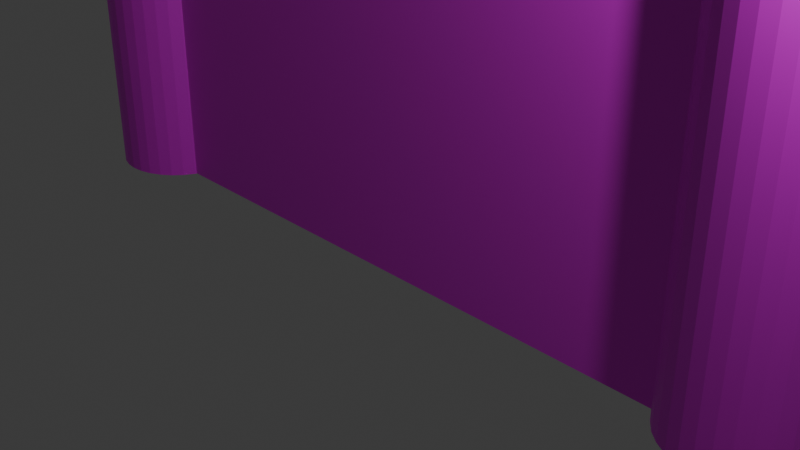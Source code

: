 # Source: Castle_Walls.blend  (saved by Blender 4.1.24; exported with 4.5.12 LTS)
import bpy
from mathutils import Matrix  # noqa: F401  (used for matrix-valued properties, if any)

bpy.ops.wm.read_factory_settings(use_empty=True)
scene = bpy.context.scene
scene.name = 'Scene'

# ---- collections
col_collection = bpy.data.collections.new('Collection'); scene.collection.children.link(col_collection)

# ---- images (referenced by path relative to the original .blend; pixels are not part of the script)
import os
ASSET_DIR = os.environ.get("B2B_ASSET_DIR", "")  # directory of the original .blend (textures are referenced by path, not embedded)
HERE = os.path.dirname(os.path.abspath(__file__))  # packed textures are extracted next to this script under _unpacked/

def load_image(name, relpath, width, height, colorspace="sRGB"):
    """Load a texture the original file referenced (path relative to the .blend, or extracted next to this script)."""
    p = next((c for c in (os.path.join(HERE, relpath), os.path.join(ASSET_DIR, relpath)) if relpath and os.path.exists(c)), "")
    if p:
        img = bpy.data.images.load(p, check_existing=True)
        img.name = name
    else:  # same state as the original file: an image datablock whose file is absent (Cycles renders it pink)
        img = bpy.data.images.new(name, width, height)
        img.source = "FILE"
        img.filepath = "//" + (relpath or name)
    img.colorspace_settings.name = colorspace
    return img
img_bricks_png = load_image('bricks.png', 'bricks.png', 1024, 1024, 'sRGB')
img_bricks_png_001 = load_image('bricks.png.001', 'bricks.png', 1024, 1024, 'sRGB')

# ---- materials (node trees are filled in below, after node groups)
mat_material = bpy.data.materials.new('Material')
mat_material.alpha_threshold = 0.0
mat_material.use_transparent_shadow = False
mat_material.roughness = 0.5
mat_material.line_color = (0.0, 0.0, 0.0, 1.0)
mat_material_001 = bpy.data.materials.new('Material.001')
mat_material_001.alpha_threshold = 0.0
mat_material_001.use_transparent_shadow = False
mat_material_001.roughness = 0.5
mat_material_001.line_color = (0.0, 0.0, 0.0, 1.0)

# ---- material node trees
mat_material.use_nodes = True; mat_material.node_tree.nodes.clear()
_N = mat_material.node_tree.nodes; _L = mat_material.node_tree.links
n0 = _N.new('ShaderNodeOutputMaterial'); n0.name = 'Material Output'; n0.location = (300, 300)
n1 = _N.new('ShaderNodeBsdfPrincipled'); n1.name = 'Principled BSDF'; n1.location = (10, 300)
n1.inputs[3].default_value = 1.45
n2 = _N.new('ShaderNodeTexImage'); n2.name = 'Image Texture'; n2.location = (-280, 280)
n2.image = img_bricks_png
n2.interpolation = 'Closest'
_L.new(n1.outputs[0], n0.inputs[0])
_L.new(n2.outputs[0], n1.inputs[0])
n0.is_active_output = True
mat_material_001.use_nodes = True; mat_material_001.node_tree.nodes.clear()
_N = mat_material_001.node_tree.nodes; _L = mat_material_001.node_tree.links
n0 = _N.new('ShaderNodeOutputMaterial'); n0.name = 'Material Output'; n0.location = (300, 300)
n1 = _N.new('ShaderNodeBsdfPrincipled'); n1.name = 'Principled BSDF'; n1.location = (10, 300)
n1.inputs[3].default_value = 1.45
n2 = _N.new('ShaderNodeTexImage'); n2.name = 'Image Texture'; n2.location = (-280, 280)
n2.image = img_bricks_png_001
n2.interpolation = 'Closest'
_L.new(n1.outputs[0], n0.inputs[0])
_L.new(n2.outputs[0], n1.inputs[0])
n0.is_active_output = True

# ---- world
world_world = bpy.data.worlds.new('World'); scene.world = world_world
world_world.use_nodes = True; world_world.node_tree.nodes.clear()
_N = world_world.node_tree.nodes; _L = world_world.node_tree.links
n0 = _N.new('ShaderNodeOutputWorld'); n0.name = 'World Output'; n0.location = (300, 300)
n1 = _N.new('ShaderNodeBackground'); n1.name = 'Background'; n1.location = (10, 300)
n1.inputs[0].default_value = (0.05088, 0.05088, 0.05088, 1.0)
_L.new(n1.outputs[0], n0.inputs[0])
n0.is_active_output = True
world_world.color = (0.05088, 0.05088, 0.05088)
world_world.use_sun_shadow = False
world_world.sun_shadow_jitter_overblur = 0.0

# ---- cameras
cam_camera = bpy.data.cameras.new('Camera')
cam_camera.clip_end = 100.0
cam_camera.ortho_scale = 7.314

# ---- lights
light_light = bpy.data.lights.new('Light', 'POINT')
light_light.transmission_factor = 0.0
light_light.use_soft_falloff = False
light_light.energy = 1000.0
light_light.shadow_soft_size = 0.1
light_light.shadow_maximum_resolution = 0.006
light_light.use_absolute_resolution = True

# ---- meshes
me_cube = bpy.data.meshes.new('Cube')
me_cube.from_pydata([(1.0, 1.0, -1.0), (1.0, -1.0, -1.0), (-1.0, 1.0, 1.0), (-1.0, 1.0, -1.0), (-1.0, -1.0, 1.0), (-1.0, -1.0, -1.0), (0.0, 1.0, 1.0), (-0.5, -1.0, 1.0), (-0.5, 1.0, 1.0), (0.75, 1.0, 1.0), (-0.25, -1.0, 1.0), (0.25, 1.0, 1.0), (-0.75, 1.0, 1.0), (-0.875, -1.0, 1.0), (0.875, 1.0, 1.0), (0.125, -1.0, 1.0), (-0.375, -1.0, 1.0), (0.625, 1.0, 1.0), (-0.125, -1.0, 1.0), (0.125, 1.0, 1.0), (0.875, -1.0, 1.0), (-0.125, 1.0, 1.0), (0.0, -1.0, 1.0), (0.375, 1.0, 1.0), (0.5, 1.0, 1.0), (-0.625, 1.0, 1.0), (0.5, -1.0, 1.0), (-0.375, 1.0, 1.0), (-0.25, 1.0, 1.0), (-0.875, 1.0, 1.0), (0.75, -1.0, 1.0), (0.25, -1.0, 1.0), (-0.75, -1.0, 1.0), (0.625, -1.0, 1.0), (-0.625, -1.0, 1.0), (0.375, -1.0, 1.0), (1.0, -1.0, 1.257), (0.875, 1.0, 1.257), (1.0, 1.0, 1.257), (0.875, -1.0, 1.257), (-0.125, 1.0, 1.257), (0.0, 1.0, 1.257), (0.0, -1.0, 1.257), (0.375, 1.0, 1.257), (0.5, 1.0, 1.257), (-0.625, 1.0, 1.257), (-0.5, 1.0, 1.257), (0.5, -1.0, 1.257), (-0.5, -1.0, 1.257), (0.625, 1.0, 1.257), (0.75, 1.0, 1.257), (-0.375, 1.0, 1.257), (-0.25, 1.0, 1.257), (0.125, 1.0, 1.257), (0.25, 1.0, 1.257), (-0.875, 1.0, 1.257), (-0.75, 1.0, 1.257), (-0.25, -1.0, 1.257), (0.75, -1.0, 1.257), (0.25, -1.0, 1.257), (-0.75, -1.0, 1.257), (-0.875, -1.0, 1.257), (0.125, -1.0, 1.257), (-0.375, -1.0, 1.257), (0.625, -1.0, 1.257), (-0.625, -1.0, 1.257), (0.375, -1.0, 1.257), (-0.125, -1.0, 1.257)], [], [(12, 32, 34, 25), (25, 34, 65, 45), (26, 33, 17, 24), (4, 13, 29, 2), (31, 35, 23, 11), (22, 15, 19, 6), (10, 57, 63, 16, 7, 48, 65, 34, 32, 60, 61, 13, 4, 5, 1, 36, 39, 20, 30, 58, 64, 33, 26, 47, 66, 35, 31, 59, 62, 15, 22, 42, 67, 18), (28, 10, 18, 21), (1, 0, 38, 36), (2, 3, 5, 4), (14, 37, 38, 0, 3, 2, 29, 55, 56, 12, 25, 45, 46, 8, 27, 51, 52, 28, 21, 40, 41, 6, 19, 53, 54, 11, 23, 43, 44, 24, 17, 49, 50, 9), (7, 16, 27, 8), (7, 8, 46, 48), (22, 6, 41, 42), (23, 35, 66, 43), (37, 39, 36, 38), (45, 65, 48, 46), (51, 63, 57, 52), (49, 64, 58, 50), (43, 66, 47, 44), (40, 67, 42, 41), (53, 62, 59, 54), (55, 61, 60, 56), (26, 24, 44, 47), (29, 13, 61, 55), (9, 50, 58, 30), (21, 18, 67, 40), (19, 15, 62, 53), (27, 16, 63, 51), (31, 11, 54, 59), (14, 20, 39, 37), (28, 52, 57, 10), (32, 12, 56, 60), (9, 30, 20, 14), (17, 33, 64, 49), (5, 3, 0, 1)])
_uv = me_cube.uv_layers.new(name='UVMap')
_uv.uv.foreach_set('vector', [0.1651, 0.4205, 7.572e-05, 0.4205, 7.573e-05, 0.4102, 0.1651, 0.4102, 0.1651, 0.4102, 7.573e-05, 0.4102, 7.573e-05, 0.389, 0.1651, 0.389, 7.573e-05, 0.105, 7.575e-05, 0.09472, 0.1651, 0.09472, 0.1651, 0.105, 7.572e-05, 0.4836, 7.572e-05, 0.4733, 0.1651, 0.4733, 0.1651, 0.4836, 7.576e-05, 0.1681, 7.573e-05, 0.1578, 0.1651, 0.1578, 0.1651, 0.1681, 7.574e-05, 0.2312, 7.573e-05, 0.2209, 0.1651, 0.2209, 0.1651, 0.2312, 3.515, 5.719, 3.515, 6.453, 3.02, 6.453, 3.02, 5.719, 2.524, 5.719, 2.524, 6.453, 2.029, 6.453, 2.029, 5.719, 1.533, 5.719, 1.533, 6.453, 1.038, 6.453, 1.038, 5.719, 0.5424, 5.719, 0.5424, 0.009862, 8.47, 0.009862, 8.47, 6.453, 7.975, 6.453, 7.975, 5.719, 7.479, 5.719, 7.479, 6.453, 6.984, 6.453, 6.984, 5.719, 6.488, 5.719, 6.488, 6.453, 5.993, 6.453, 5.993, 5.719, 5.497, 5.719, 5.497, 6.453, 5.002, 6.453, 5.002, 5.719, 4.506, 5.719, 4.506, 6.453, 4.011, 6.453, 4.011, 5.719, 0.1651, 0.2943, 7.573e-05, 0.2943, 7.575e-05, 0.284, 0.1651, 0.284, 7.569e-05, 0.8137, 0.1651, 0.8137, 0.1651, 0.9999, 7.568e-05, 0.9999, 0.1651, 0.4836, 0.1651, 0.6486, 7.572e-05, 0.6486, 7.572e-05, 0.4836, 1.037, 5.715, 1.037, 6.445, 0.5425, 6.445, 0.5425, 0.04058, 8.458, 0.04058, 8.458, 5.715, 7.963, 5.715, 7.963, 6.445, 7.468, 6.445, 7.468, 5.715, 6.973, 5.715, 6.973, 6.445, 6.479, 6.445, 6.479, 5.715, 5.984, 5.715, 5.984, 6.445, 5.489, 6.445, 5.489, 5.715, 4.995, 5.715, 4.995, 6.445, 4.5, 6.445, 4.5, 5.715, 4.005, 5.715, 4.005, 6.445, 3.511, 6.445, 3.511, 5.715, 3.016, 5.715, 3.016, 6.445, 2.521, 6.445, 2.521, 5.715, 2.027, 5.715, 2.027, 6.445, 1.532, 6.445, 1.532, 5.715, 7.573e-05, 0.3574, 7.572e-05, 0.3471, 0.1651, 0.3471, 0.1651, 0.3574, 7.573e-05, 0.3574, 0.1651, 0.3574, 0.1651, 0.3786, 7.574e-05, 0.3786, 7.574e-05, 0.2312, 0.1651, 0.2312, 0.1651, 0.2525, 7.573e-05, 0.2525, 0.1651, 0.1578, 7.573e-05, 0.1578, 7.575e-05, 0.1366, 0.1651, 0.1366, 0.1651, 0.01039, 7.575e-05, 0.01039, 7.575e-05, 7.571e-05, 0.1651, 7.571e-05, 0.1651, 0.389, 7.573e-05, 0.389, 7.574e-05, 0.3786, 0.1651, 0.3786, 0.1651, 0.3259, 7.573e-05, 0.3259, 7.572e-05, 0.3155, 0.1651, 0.3155, 0.1651, 0.07348, 7.575e-05, 0.07348, 7.574e-05, 0.06317, 0.1651, 0.06317, 0.1651, 0.1366, 7.575e-05, 0.1366, 7.573e-05, 0.1263, 0.1651, 0.1263, 0.1651, 0.2628, 7.573e-05, 0.2628, 7.573e-05, 0.2525, 0.1651, 0.2525, 0.1651, 0.1997, 7.573e-05, 0.1997, 7.576e-05, 0.1894, 0.1651, 0.1894, 0.1651, 0.4521, 7.572e-05, 0.4521, 7.572e-05, 0.4417, 0.1651, 0.4417, 7.573e-05, 0.105, 0.1651, 0.105, 0.1651, 0.1263, 7.573e-05, 0.1263, 0.1651, 0.4733, 7.572e-05, 0.4733, 7.572e-05, 0.4521, 0.1651, 0.4521, 0.1651, 0.04194, 0.1651, 0.06317, 7.574e-05, 0.06317, 7.575e-05, 0.04194, 0.1651, 0.284, 7.575e-05, 0.284, 7.573e-05, 0.2628, 0.1651, 0.2628, 0.1651, 0.2209, 7.573e-05, 0.2209, 7.573e-05, 0.1997, 0.1651, 0.1997, 0.1651, 0.3471, 7.572e-05, 0.3471, 7.573e-05, 0.3259, 0.1651, 0.3259, 7.576e-05, 0.1681, 0.1651, 0.1681, 0.1651, 0.1894, 7.576e-05, 0.1894, 0.1651, 0.03162, 7.577e-05, 0.03162, 7.575e-05, 0.01039, 0.1651, 0.01039, 0.1651, 0.2943, 0.1651, 0.3155, 7.572e-05, 0.3155, 7.573e-05, 0.2943, 7.572e-05, 0.4205, 0.1651, 0.4205, 0.1651, 0.4417, 7.572e-05, 0.4417, 0.1651, 0.04194, 7.575e-05, 0.04194, 7.577e-05, 0.03162, 0.1651, 0.03162, 0.1651, 0.09472, 7.575e-05, 0.09472, 7.575e-05, 0.07348, 0.1651, 0.07348, 7.572e-05, 0.6486, 0.1651, 0.6486, 0.1651, 0.8137, 7.569e-05, 0.8137])
me_cube.materials.append(mat_material)
me_cube.use_mirror_vertex_groups = False
me_cube.update()
me_cylinder_001 = bpy.data.meshes.new('Cylinder.001')
me_cylinder_001.from_pydata([(0.0, 1.0, -1.0), (0.0, 1.0, 1.0), (0.1951, 0.9808, -1.0), (0.1951, 0.9808, 1.0), (0.3827, 0.9239, -1.0), (0.3827, 0.9239, 1.0), (0.5556, 0.8315, -1.0), (0.5556, 0.8315, 1.0), (0.7071, 0.7071, -1.0), (0.7071, 0.7071, 1.0), (0.8315, 0.5556, -1.0), (0.8315, 0.5556, 1.0), (0.9239, 0.3827, -1.0), (0.9239, 0.3827, 1.0), (0.9808, 0.1951, -1.0), (0.9808, 0.1951, 1.0), (1.0, 0.0, -1.0), (1.0, 0.0, 1.0), (0.9808, -0.1951, -1.0), (0.9808, -0.1951, 1.0), (0.9239, -0.3827, -1.0), (0.9239, -0.3827, 1.0), (0.8315, -0.5556, -1.0), (0.8315, -0.5556, 1.0), (0.7071, -0.7071, -1.0), (0.7071, -0.7071, 1.0), (0.5556, -0.8315, -1.0), (0.5556, -0.8315, 1.0), (0.3827, -0.9239, -1.0), (0.3827, -0.9239, 1.0), (0.1951, -0.9808, -1.0), (0.1951, -0.9808, 1.0), (0.0, -1.0, -1.0), (0.0, -1.0, 1.0), (-0.1951, -0.9808, -1.0), (-0.1951, -0.9808, 1.0), (-0.3827, -0.9239, -1.0), (-0.3827, -0.9239, 1.0), (-0.5556, -0.8315, -1.0), (-0.5556, -0.8315, 1.0), (-0.7071, -0.7071, -1.0), (-0.7071, -0.7071, 1.0), (-0.8315, -0.5556, -1.0), (-0.8315, -0.5556, 1.0), (-0.9239, -0.3827, -1.0), (-0.9239, -0.3827, 1.0), (-0.9808, -0.1951, -1.0), (-0.9808, -0.1951, 1.0), (-1.0, 0.0, -1.0), (-1.0, 0.0, 1.0), (-0.9808, 0.1951, -1.0), (-0.9808, 0.1951, 1.0), (-0.9239, 0.3827, -1.0), (-0.9239, 0.3827, 1.0), (-0.8315, 0.5556, -1.0), (-0.8315, 0.5556, 1.0), (-0.7071, 0.7071, -1.0), (-0.7071, 0.7071, 1.0), (-0.5556, 0.8315, -1.0), (-0.5556, 0.8315, 1.0), (-0.3827, 0.9239, -1.0), (-0.3827, 0.9239, 1.0), (-0.1951, 0.9808, -1.0), (-0.1951, 0.9808, 1.0), (0.1572, 0.7901, 1.003), (-4.582e-08, 0.8056, 1.003), (0.3083, 0.7443, 1.003), (0.4476, 0.6698, 1.003), (0.5697, 0.5697, 1.003), (0.6698, 0.4476, 1.003), (0.7443, 0.3083, 1.003), (0.7901, 0.1572, 1.003), (0.8056, 4.635e-08, 1.003), (0.7901, -0.1572, 1.003), (0.7443, -0.3083, 1.003), (0.6698, -0.4476, 1.003), (0.5697, -0.5697, 1.003), (0.4476, -0.6698, 1.003), (0.3083, -0.7443, 1.003), (0.1572, -0.7901, 1.003), (-4.582e-08, -0.8056, 1.003), (-0.1572, -0.7901, 1.003), (-0.3083, -0.7443, 1.003), (-0.4476, -0.6698, 1.003), (-0.5697, -0.5697, 1.003), (-0.6698, -0.4476, 1.003), (-0.7443, -0.3083, 1.003), (-0.7901, -0.1572, 1.003), (-0.8056, 4.635e-08, 1.003), (-0.7901, 0.1572, 1.003), (-0.7443, 0.3083, 1.003), (-0.6698, 0.4476, 1.003), (-0.5697, 0.5697, 1.003), (-0.4476, 0.6698, 1.003), (-0.3083, 0.7443, 1.003), (-0.1572, 0.7901, 1.003), (0.1943, 0.9803, 1.218), (-0.0007569, 0.9995, 1.218), (0.8307, 0.5551, 1.218), (0.7063, 0.7066, 1.218), (0.9231, 0.3822, 1.218), (0.98, 0.1946, 1.218), (0.8307, -0.5561, 1.218), (0.9231, -0.3832, 1.218), (0.7063, -0.7076, 1.218), (0.5548, -0.832, 1.218), (-0.1958, -0.9813, 1.218), (-0.0007569, -1.001, 1.218), (-0.3834, -0.9244, 1.218), (-0.5563, -0.832, 1.218), (-0.9815, -0.1956, 1.218), (-0.9246, -0.3832, 1.218), (-1.001, -0.0005057, 1.218), (-0.9815, 0.1946, 1.218), (-0.7079, 0.7066, 1.218), (-0.8322, 0.5551, 1.218), (-0.5563, 0.831, 1.218), (-0.1958, 0.9803, 1.218), (0.1564, 0.7896, 1.221), (-0.0007569, 0.8051, 1.221), (0.6691, 0.4471, 1.221), (0.5689, 0.5691, 1.221), (0.7435, 0.3078, 1.221), (0.7894, 0.1567, 1.221), (0.6691, -0.4481, 1.221), (0.7435, -0.3088, 1.221), (0.5689, -0.5702, 1.221), (0.4468, -0.6703, 1.221), (-0.1579, -0.7906, 1.221), (-0.0007569, -0.8061, 1.221), (-0.3091, -0.7448, 1.221), (-0.4483, -0.6703, 1.221), (-0.7909, -0.1577, 1.221), (-0.745, -0.3088, 1.221), (-0.8064, -0.0005057, 1.221), (-0.7909, 0.1567, 1.221), (-0.5704, 0.5691, 1.221), (-0.6706, 0.4471, 1.221), (-0.4483, 0.6693, 1.221), (-0.1579, 0.7896, 1.221)], [], [(0, 1, 3, 2), (2, 3, 5, 4), (4, 5, 7, 6), (6, 7, 9, 8), (8, 9, 11, 10), (10, 11, 13, 12), (12, 13, 15, 14), (14, 15, 17, 16), (16, 17, 19, 18), (18, 19, 21, 20), (20, 21, 23, 22), (22, 23, 25, 24), (24, 25, 27, 26), (26, 27, 29, 28), (28, 29, 31, 30), (30, 31, 33, 32), (32, 33, 35, 34), (34, 35, 37, 36), (36, 37, 39, 38), (38, 39, 41, 40), (40, 41, 43, 42), (42, 43, 45, 44), (44, 45, 47, 46), (46, 47, 49, 48), (48, 49, 51, 50), (50, 51, 53, 52), (52, 53, 55, 54), (54, 55, 57, 56), (56, 57, 59, 58), (58, 59, 61, 60), (5, 3, 64, 66), (60, 61, 63, 62), (62, 63, 1, 0), (0, 2, 4, 6, 8, 10, 12, 14, 16, 18, 20, 22, 24, 26, 28, 30, 32, 34, 36, 38, 40, 42, 44, 46, 48, 50, 52, 54, 56, 58, 60, 62), (64, 65, 95, 94, 93, 92, 91, 90, 89, 88, 87, 86, 85, 84, 83, 82, 81, 80, 79, 78, 77, 76, 75, 74, 73, 72, 71, 70, 69, 68, 67, 66), (25, 23, 102, 104), (41, 39, 83, 84), (70, 71, 123, 122), (55, 91, 137, 115), (33, 31, 79, 80), (64, 3, 96, 118), (7, 5, 66, 67), (69, 70, 122, 120), (43, 41, 84, 85), (61, 59, 93, 94), (17, 15, 71, 72), (51, 49, 112, 113), (53, 51, 89, 90), (9, 7, 67, 68), (89, 51, 113, 135), (45, 43, 85, 86), (63, 61, 94, 95), (19, 17, 72, 73), (82, 83, 131, 130), (55, 53, 90, 91), (15, 13, 100, 101), (29, 27, 77, 78), (95, 65, 119, 139), (68, 69, 120, 121), (81, 82, 130, 128), (21, 19, 73, 74), (59, 57, 114, 116), (23, 21, 103, 102), (33, 80, 129, 107), (31, 29, 78, 79), (80, 81, 128, 129), (102, 103, 125, 124), (116, 114, 136, 138), (101, 100, 122, 123), (113, 112, 134, 135), (104, 102, 124, 126), (106, 107, 129, 128), (105, 104, 126, 127), (108, 106, 128, 130), (98, 99, 121, 120), (110, 111, 133, 132), (96, 97, 119, 118), (97, 117, 139, 119), (109, 108, 130, 131), (114, 115, 137, 136), (100, 98, 120, 122), (112, 110, 132, 134), (21, 74, 125, 103), (35, 33, 107, 106), (86, 87, 132, 133), (27, 25, 104, 105), (83, 39, 109, 131), (87, 88, 134, 132), (74, 75, 124, 125), (88, 89, 135, 134), (37, 35, 106, 108), (75, 76, 126, 124), (11, 9, 99, 98), (76, 77, 127, 126), (93, 59, 116, 138), (47, 45, 111, 110), (3, 1, 97, 96), (1, 63, 117, 97), (9, 68, 121, 99), (65, 64, 118, 119), (91, 92, 136, 137), (39, 37, 108, 109), (77, 27, 105, 127), (57, 55, 115, 114), (71, 15, 101, 123), (92, 93, 138, 136), (45, 86, 133, 111), (13, 11, 98, 100), (49, 47, 110, 112), (63, 95, 139, 117)])
_uv = me_cylinder_001.uv_layers.new(name='UVMap')
_uv.uv.foreach_set('vector', [6.356, -2.934, 6.356, 3.523, 6.045, 3.523, 6.045, -2.934, 6.045, -2.934, 6.045, 3.523, 5.733, 3.523, 5.733, -2.934, 5.733, -2.934, 5.733, 3.523, 5.422, 3.523, 5.422, -2.934, 5.422, -2.934, 5.422, 3.523, 5.111, 3.523, 5.111, -2.934, 5.111, -2.934, 5.111, 3.523, 4.8, 3.523, 4.8, -2.934, 4.8, -2.934, 4.8, 3.523, 4.489, 3.523, 4.489, -2.934, 4.489, -2.934, 4.489, 3.523, 4.177, 3.523, 4.177, -2.934, 4.177, -2.934, 4.177, 3.523, 3.866, 3.523, 3.866, -2.934, 3.866, -2.934, 3.866, 3.523, 3.555, 3.523, 3.555, -2.934, 3.555, -2.934, 3.555, 3.523, 3.244, 3.523, 3.244, -2.934, 3.244, -2.934, 3.244, 3.523, 2.933, 3.523, 2.933, -2.934, 2.933, -2.934, 2.933, 3.523, 2.622, 3.523, 2.622, -2.934, 2.622, -2.934, 2.622, 3.523, 2.31, 3.523, 2.31, -2.934, 2.31, -2.934, 2.31, 3.523, 1.999, 3.523, 1.999, -2.934, 1.999, -2.934, 1.999, 3.523, 1.688, 3.523, 1.688, -2.934, 1.688, -2.934, 1.688, 3.523, 1.377, 3.523, 1.377, -2.934, 1.377, -2.934, 1.377, 3.523, 1.066, 3.523, 1.066, -2.934, 1.066, -2.934, 1.066, 3.523, 0.7546, 3.523, 0.7546, -2.934, 0.7546, -2.934, 0.7546, 3.523, 0.4434, 3.523, 0.4434, -2.934, 0.4434, -2.934, 0.4434, 3.523, 0.1323, 3.523, 0.1323, -2.934, 0.1323, -2.934, 0.1323, 3.523, -0.1789, 3.523, -0.1789, -2.934, -0.1789, -2.934, -0.1789, 3.523, -0.4901, 3.523, -0.4901, -2.934, -0.4901, -2.934, -0.4901, 3.523, -0.8012, 3.523, -0.8012, -2.934, -0.8012, -2.934, -0.8012, 3.523, -1.112, 3.523, -1.112, -2.934, -1.112, -2.934, -1.112, 3.523, -1.424, 3.523, -1.424, -2.934, -1.424, -2.934, -1.424, 3.523, -1.735, 3.523, -1.735, -2.934, -1.735, -2.934, -1.735, 3.523, -2.046, 3.523, -2.046, -2.934, -2.046, -2.934, -2.046, 3.523, -2.357, 3.523, -2.357, -2.934, -2.357, -2.934, -2.357, 3.523, -2.668, 3.523, -2.668, -2.934, -2.668, -2.934, -2.668, 3.523, -2.979, 3.523, -2.979, -2.934, 5.733, 3.523, 6.045, 3.523, 6.045, 3.523, 5.733, 3.523, -2.979, -2.934, -2.979, 3.523, -3.291, 3.523, -3.291, -2.934, -3.291, -2.934, -3.291, 3.523, -3.602, 3.523, -3.602, -2.934, 0.75, 0.49, 0.7968, 0.4854, 0.8418, 0.4717, 0.8833, 0.4496, 0.9197, 0.4197, 0.9496, 0.3833, 0.9717, 0.3418, 0.9854, 0.2968, 0.99, 0.25, 0.9854, 0.2032, 0.9717, 0.1582, 0.9496, 0.1167, 0.9197, 0.08029, 0.8833, 0.05045, 0.8418, 0.02827, 0.7968, 0.01461, 0.75, 0.01, 0.7032, 0.01461, 0.6582, 0.02827, 0.6167, 0.05045, 0.5803, 0.08029, 0.5504, 0.1167, 0.5283, 0.1582, 0.5146, 0.2032, 0.51, 0.25, 0.5146, 0.2968, 0.5283, 0.3418, 0.5504, 0.3833, 0.5803, 0.4197, 0.6167, 0.4496, 0.6582, 0.4717, 0.7032, 0.4854, 0.2968, 0.4854, 0.25, 0.49, 0.2032, 0.4854, 0.1582, 0.4717, 0.1167, 0.4496, 0.08029, 0.4197, 0.05045, 0.3833, 0.02827, 0.3418, 0.01461, 0.2968, 0.01, 0.25, 0.01461, 0.2032, 0.02827, 0.1582, 0.05045, 0.1167, 0.08029, 0.08029, 0.1167, 0.05045, 0.1582, 0.02827, 0.2032, 0.01461, 0.25, 0.01, 0.2968, 0.01461, 0.3418, 0.02827, 0.3833, 0.05045, 0.4197, 0.08029, 0.4496, 0.1167, 0.4717, 0.1582, 0.4854, 0.2032, 0.49, 0.25, 0.4854, 0.2968, 0.4717, 0.3418, 0.4496, 0.3833, 0.4197, 0.4197, 0.3833, 0.4496, 0.3418, 0.4717, 2.975, 1.451, 3.286, 1.451, 3.277, 2.539, 2.965, 2.539, 0.1323, 3.523, 0.4434, 3.523, 0.4434, 3.523, 0.1323, 3.523, 0.4717, 0.3418, 0.4854, 0.2968, 0.4854, 0.2968, 0.4717, 0.3418, -2.046, 3.523, -2.046, 3.523, -2.046, 3.523, -2.046, 3.523, 1.377, 3.523, 1.688, 3.523, 1.688, 3.523, 1.377, 3.523, 6.045, 3.523, 6.045, 3.523, 6.045, 3.523, 6.045, 3.523, 5.422, 3.523, 5.733, 3.523, 5.733, 3.523, 5.422, 3.523, 0.4496, 0.3833, 0.4717, 0.3418, 0.4717, 0.3418, 0.4496, 0.3833, -0.1789, 3.523, 0.1323, 3.523, 0.1323, 3.523, -0.1789, 3.523, -2.979, 3.523, -2.668, 3.523, -2.668, 3.523, -2.979, 3.523, 3.866, 3.523, 4.177, 3.523, 4.177, 3.523, 3.866, 3.523, -0.5257, 0.485, -0.2145, 0.485, -0.2106, 1.485, -0.5218, 1.485, -1.735, 3.523, -1.424, 3.523, -1.424, 3.523, -1.735, 3.523, 5.111, 3.523, 5.422, 3.523, 5.422, 3.523, 5.111, 3.523, -1.424, 3.523, -1.424, 3.523, -1.424, 3.523, -1.424, 3.523, -0.4901, 3.523, -0.1789, 3.523, -0.1789, 3.523, -0.4901, 3.523, -3.291, 3.523, -2.979, 3.523, -2.979, 3.523, -3.291, 3.523, 3.555, 3.523, 3.866, 3.523, 3.866, 3.523, 3.555, 3.523, 0.1582, 0.02827, 0.1167, 0.05045, 0.1167, 0.05045, 0.1582, 0.02827, -2.046, 3.523, -1.735, 3.523, -1.735, 3.523, -2.046, 3.523, 4.521, 1.485, 4.832, 1.485, 4.832, 2.539, 4.521, 2.539, 1.999, 3.523, 2.31, 3.523, 2.31, 3.523, 1.999, 3.523, 0.2032, 0.4854, 0.25, 0.49, 0.25, 0.49, 0.2032, 0.4854, 0.4197, 0.4197, 0.4496, 0.3833, 0.4496, 0.3833, 0.4197, 0.4197, 0.2032, 0.01461, 0.1582, 0.02827, 0.1582, 0.02827, 0.2032, 0.01461, 3.244, 3.523, 3.555, 3.523, 3.555, 3.523, 3.244, 3.523, -2.348, 1.5, -2.037, 1.5, -2.013, 2.539, -2.325, 2.539, 3.286, 1.451, 3.598, 1.451, 3.588, 2.539, 3.277, 2.539, 1.377, 3.523, 1.377, 3.523, 1.377, 3.523, 1.377, 3.523, 1.688, 3.523, 1.999, 3.523, 1.999, 3.523, 1.688, 3.523, 0.25, 0.01, 0.2032, 0.01461, 0.2032, 0.01461, 0.25, 0.01, 2.933, 3.523, 3.244, 3.523, 3.244, 3.523, 2.933, 3.523, -2.668, 3.523, -2.357, 3.523, -2.357, 3.523, -2.668, 3.523, 4.177, 3.523, 4.489, 3.523, 4.489, 3.523, 4.177, 3.523, -1.424, 3.523, -1.112, 3.523, -1.112, 3.523, -1.424, 3.523, 2.622, 3.523, 2.933, 3.523, 2.933, 3.523, 2.622, 3.523, 1.066, 3.523, 1.377, 3.523, 1.377, 3.523, 1.066, 3.523, 2.31, 3.523, 2.622, 3.523, 2.622, 3.523, 2.31, 3.523, 0.7546, 3.523, 1.066, 3.523, 1.066, 3.523, 0.7546, 3.523, 4.8, 3.523, 5.111, 3.523, 5.111, 3.523, 4.8, 3.523, -0.8012, 3.523, -0.4901, 3.523, -0.4901, 3.523, -0.8012, 3.523, 6.045, 3.523, 6.356, 3.523, 6.356, 3.523, 6.045, 3.523, -3.602, 3.523, -3.291, 3.523, -3.291, 3.523, -3.602, 3.523, 0.4434, 3.523, 0.7546, 3.523, 0.7546, 3.523, 0.4434, 3.523, -2.357, 3.523, -2.046, 3.523, -2.046, 3.523, -2.357, 3.523, 4.489, 3.523, 4.8, 3.523, 4.8, 3.523, 4.489, 3.523, -1.112, 3.523, -0.8012, 3.523, -0.8012, 3.523, -1.112, 3.523, 3.244, 3.523, 3.244, 3.523, 3.244, 3.523, 3.244, 3.523, 1.406, 1.507, 1.717, 1.507, 1.721, 2.539, 1.41, 2.539, 0.02827, 0.1582, 0.01461, 0.2032, 0.01461, 0.2032, 0.02827, 0.1582, 2.664, 1.451, 2.975, 1.451, 2.965, 2.539, 2.654, 2.539, 0.4434, 3.523, 0.4434, 3.523, 0.4434, 3.523, 0.4434, 3.523, 0.01461, 0.2032, 0.01, 0.25, 0.01, 0.25, 0.01461, 0.2032, 0.4717, 0.1582, 0.4496, 0.1167, 0.4496, 0.1167, 0.4717, 0.1582, 0.01, 0.25, 0.01461, 0.2968, 0.01461, 0.2968, 0.01, 0.25, 1.095, 1.507, 1.406, 1.507, 1.41, 2.539, 1.098, 2.539, 0.4496, 0.1167, 0.4197, 0.08029, 0.4197, 0.08029, 0.4496, 0.1167, 5.144, 1.485, 5.455, 1.485, 5.455, 2.539, 5.144, 2.539, 0.4197, 0.08029, 0.3833, 0.05045, 0.3833, 0.05045, 0.4197, 0.08029, -2.668, 3.523, -2.668, 3.523, -2.668, 3.523, -2.668, 3.523, 0.09667, 0.485, 0.4078, 0.485, 0.4117, 1.485, 0.1006, 1.485, -0.003626, 0.0154, 1.002, -0.008042, 1.004, 1.009, -0.008898, 1.001, 0.01599, 0.0216, 0.3272, 0.0216, 0.3272, 0.9889, 0.01599, 0.9889, 5.111, 3.523, 5.111, 3.523, 5.111, 3.523, 5.111, 3.523, 0.25, 0.49, 0.2968, 0.4854, 0.2968, 0.4854, 0.25, 0.49, 0.05045, 0.3833, 0.08029, 0.4197, 0.08029, 0.4197, 0.05045, 0.3833, 0.7835, 1.507, 1.095, 1.507, 1.098, 2.539, 0.7872, 2.539, 2.31, 3.523, 2.31, 3.523, 2.31, 3.523, 2.31, 3.523, -2.037, 1.5, -1.726, 1.5, -1.702, 2.539, -2.013, 2.539, 4.177, 3.523, 4.177, 3.523, 4.177, 3.523, 4.177, 3.523, 0.08029, 0.4197, 0.1167, 0.4496, 0.1167, 0.4496, 0.08029, 0.4197, -0.4901, 3.523, -0.4901, 3.523, -0.4901, 3.523, -0.4901, 3.523, 4.832, 1.485, 5.144, 1.485, 5.144, 2.539, 4.832, 2.539, -0.2145, 0.485, 0.09667, 0.485, 0.1006, 1.485, -0.2106, 1.485, -3.291, 3.523, -3.291, 3.523, -3.291, 3.523, -3.291, 3.523])
me_cylinder_001.materials.append(mat_material)
me_cylinder_001.update()
me_cylinder_002 = bpy.data.meshes.new('Cylinder.002')
me_cylinder_002.from_pydata([(0.0, 1.0, -1.0), (0.0, 1.0, 1.0), (0.1951, 0.9808, -1.0), (0.1951, 0.9808, 1.0), (0.3827, 0.9239, -1.0), (0.3827, 0.9239, 1.0), (0.5556, 0.8315, -1.0), (0.5556, 0.8315, 1.0), (0.7071, 0.7071, -1.0), (0.7071, 0.7071, 1.0), (0.8315, 0.5556, -1.0), (0.8315, 0.5556, 1.0), (0.9239, 0.3827, -1.0), (0.9239, 0.3827, 1.0), (0.9808, 0.1951, -1.0), (0.9808, 0.1951, 1.0), (1.0, 0.0, -1.0), (1.0, 0.0, 1.0), (0.9808, -0.1951, -1.0), (0.9808, -0.1951, 1.0), (0.9239, -0.3827, -1.0), (0.9239, -0.3827, 1.0), (0.8315, -0.5556, -1.0), (0.8315, -0.5556, 1.0), (0.7071, -0.7071, -1.0), (0.7071, -0.7071, 1.0), (0.5556, -0.8315, -1.0), (0.5556, -0.8315, 1.0), (0.3827, -0.9239, -1.0), (0.3827, -0.9239, 1.0), (0.1951, -0.9808, -1.0), (0.1951, -0.9808, 1.0), (0.0, -1.0, -1.0), (0.0, -1.0, 1.0), (-0.1951, -0.9808, -1.0), (-0.1951, -0.9808, 1.0), (-0.3827, -0.9239, -1.0), (-0.3827, -0.9239, 1.0), (-0.5556, -0.8315, -1.0), (-0.5556, -0.8315, 1.0), (-0.7071, -0.7071, -1.0), (-0.7071, -0.7071, 1.0), (-0.8315, -0.5556, -1.0), (-0.8315, -0.5556, 1.0), (-0.9239, -0.3827, -1.0), (-0.9239, -0.3827, 1.0), (-0.9808, -0.1951, -1.0), (-0.9808, -0.1951, 1.0), (-1.0, 0.0, -1.0), (-1.0, 0.0, 1.0), (-0.9808, 0.1951, -1.0), (-0.9808, 0.1951, 1.0), (-0.9239, 0.3827, -1.0), (-0.9239, 0.3827, 1.0), (-0.8315, 0.5556, -1.0), (-0.8315, 0.5556, 1.0), (-0.7071, 0.7071, -1.0), (-0.7071, 0.7071, 1.0), (-0.5556, 0.8315, -1.0), (-0.5556, 0.8315, 1.0), (-0.3827, 0.9239, -1.0), (-0.3827, 0.9239, 1.0), (-0.1951, 0.9808, -1.0), (-0.1951, 0.9808, 1.0), (0.1572, 0.7901, 1.003), (-4.582e-08, 0.8056, 1.003), (0.3083, 0.7443, 1.003), (0.4476, 0.6698, 1.003), (0.5697, 0.5697, 1.003), (0.6698, 0.4476, 1.003), (0.7443, 0.3083, 1.003), (0.7901, 0.1572, 1.003), (0.8056, 4.635e-08, 1.003), (0.7901, -0.1572, 1.003), (0.7443, -0.3083, 1.003), (0.6698, -0.4476, 1.003), (0.5697, -0.5697, 1.003), (0.4476, -0.6698, 1.003), (0.3083, -0.7443, 1.003), (0.1572, -0.7901, 1.003), (-4.582e-08, -0.8056, 1.003), (-0.1572, -0.7901, 1.003), (-0.3083, -0.7443, 1.003), (-0.4476, -0.6698, 1.003), (-0.5697, -0.5697, 1.003), (-0.6698, -0.4476, 1.003), (-0.7443, -0.3083, 1.003), (-0.7901, -0.1572, 1.003), (-0.8056, 4.635e-08, 1.003), (-0.7901, 0.1572, 1.003), (-0.7443, 0.3083, 1.003), (-0.6698, 0.4476, 1.003), (-0.5697, 0.5697, 1.003), (-0.4476, 0.6698, 1.003), (-0.3083, 0.7443, 1.003), (-0.1572, 0.7901, 1.003), (0.1943, 0.9803, 1.218), (-0.0007569, 0.9995, 1.218), (0.8307, 0.5551, 1.218), (0.7063, 0.7066, 1.218), (0.9231, 0.3822, 1.218), (0.98, 0.1946, 1.218), (0.8307, -0.5561, 1.218), (0.9231, -0.3832, 1.218), (0.7063, -0.7076, 1.218), (0.5548, -0.832, 1.218), (-0.1958, -0.9813, 1.218), (-0.0007569, -1.001, 1.218), (-0.3834, -0.9244, 1.218), (-0.5563, -0.832, 1.218), (-0.9815, -0.1956, 1.218), (-0.9246, -0.3832, 1.218), (-1.001, -0.0005057, 1.218), (-0.9815, 0.1946, 1.218), (-0.7079, 0.7066, 1.218), (-0.8322, 0.5551, 1.218), (-0.5563, 0.831, 1.218), (-0.1958, 0.9803, 1.218), (0.1564, 0.7896, 1.221), (-0.0007569, 0.8051, 1.221), (0.6691, 0.4471, 1.221), (0.5689, 0.5691, 1.221), (0.7435, 0.3078, 1.221), (0.7894, 0.1567, 1.221), (0.6691, -0.4481, 1.221), (0.7435, -0.3088, 1.221), (0.5689, -0.5702, 1.221), (0.4468, -0.6703, 1.221), (-0.1579, -0.7906, 1.221), (-0.0007569, -0.8061, 1.221), (-0.3091, -0.7448, 1.221), (-0.4483, -0.6703, 1.221), (-0.7909, -0.1577, 1.221), (-0.745, -0.3088, 1.221), (-0.8064, -0.0005057, 1.221), (-0.7909, 0.1567, 1.221), (-0.5704, 0.5691, 1.221), (-0.6706, 0.4471, 1.221), (-0.4483, 0.6693, 1.221), (-0.1579, 0.7896, 1.221)], [], [(0, 1, 3, 2), (2, 3, 5, 4), (4, 5, 7, 6), (6, 7, 9, 8), (8, 9, 11, 10), (10, 11, 13, 12), (12, 13, 15, 14), (14, 15, 17, 16), (16, 17, 19, 18), (18, 19, 21, 20), (20, 21, 23, 22), (22, 23, 25, 24), (24, 25, 27, 26), (26, 27, 29, 28), (28, 29, 31, 30), (30, 31, 33, 32), (32, 33, 35, 34), (34, 35, 37, 36), (36, 37, 39, 38), (38, 39, 41, 40), (40, 41, 43, 42), (42, 43, 45, 44), (44, 45, 47, 46), (46, 47, 49, 48), (48, 49, 51, 50), (50, 51, 53, 52), (52, 53, 55, 54), (54, 55, 57, 56), (56, 57, 59, 58), (58, 59, 61, 60), (5, 3, 64, 66), (60, 61, 63, 62), (62, 63, 1, 0), (0, 2, 4, 6, 8, 10, 12, 14, 16, 18, 20, 22, 24, 26, 28, 30, 32, 34, 36, 38, 40, 42, 44, 46, 48, 50, 52, 54, 56, 58, 60, 62), (64, 65, 95, 94, 93, 92, 91, 90, 89, 88, 87, 86, 85, 84, 83, 82, 81, 80, 79, 78, 77, 76, 75, 74, 73, 72, 71, 70, 69, 68, 67, 66), (25, 23, 102, 104), (41, 39, 83, 84), (70, 71, 123, 122), (55, 91, 137, 115), (33, 31, 79, 80), (64, 3, 96, 118), (7, 5, 66, 67), (69, 70, 122, 120), (43, 41, 84, 85), (61, 59, 93, 94), (17, 15, 71, 72), (51, 49, 112, 113), (53, 51, 89, 90), (9, 7, 67, 68), (89, 51, 113, 135), (45, 43, 85, 86), (63, 61, 94, 95), (19, 17, 72, 73), (82, 83, 131, 130), (55, 53, 90, 91), (15, 13, 100, 101), (29, 27, 77, 78), (95, 65, 119, 139), (68, 69, 120, 121), (81, 82, 130, 128), (21, 19, 73, 74), (59, 57, 114, 116), (23, 21, 103, 102), (33, 80, 129, 107), (31, 29, 78, 79), (80, 81, 128, 129), (102, 103, 125, 124), (116, 114, 136, 138), (101, 100, 122, 123), (113, 112, 134, 135), (104, 102, 124, 126), (106, 107, 129, 128), (105, 104, 126, 127), (108, 106, 128, 130), (98, 99, 121, 120), (110, 111, 133, 132), (96, 97, 119, 118), (97, 117, 139, 119), (109, 108, 130, 131), (114, 115, 137, 136), (100, 98, 120, 122), (112, 110, 132, 134), (21, 74, 125, 103), (35, 33, 107, 106), (86, 87, 132, 133), (27, 25, 104, 105), (83, 39, 109, 131), (87, 88, 134, 132), (74, 75, 124, 125), (88, 89, 135, 134), (37, 35, 106, 108), (75, 76, 126, 124), (11, 9, 99, 98), (76, 77, 127, 126), (93, 59, 116, 138), (47, 45, 111, 110), (3, 1, 97, 96), (1, 63, 117, 97), (9, 68, 121, 99), (65, 64, 118, 119), (91, 92, 136, 137), (39, 37, 108, 109), (77, 27, 105, 127), (57, 55, 115, 114), (71, 15, 101, 123), (92, 93, 138, 136), (45, 86, 133, 111), (13, 11, 98, 100), (49, 47, 110, 112), (63, 95, 139, 117)])
_uv = me_cylinder_002.uv_layers.new(name='UVMap')
_uv.uv.foreach_set('vector', [6.356, -2.934, 6.356, 3.523, 6.045, 3.523, 6.045, -2.934, 6.045, -2.934, 6.045, 3.523, 5.733, 3.523, 5.733, -2.934, 5.733, -2.934, 5.733, 3.523, 5.422, 3.523, 5.422, -2.934, 5.422, -2.934, 5.422, 3.523, 5.111, 3.523, 5.111, -2.934, 5.111, -2.934, 5.111, 3.523, 4.8, 3.523, 4.8, -2.934, 4.8, -2.934, 4.8, 3.523, 4.489, 3.523, 4.489, -2.934, 4.489, -2.934, 4.489, 3.523, 4.177, 3.523, 4.177, -2.934, 4.177, -2.934, 4.177, 3.523, 3.866, 3.523, 3.866, -2.934, 3.866, -2.934, 3.866, 3.523, 3.555, 3.523, 3.555, -2.934, 3.555, -2.934, 3.555, 3.523, 3.244, 3.523, 3.244, -2.934, 3.244, -2.934, 3.244, 3.523, 2.933, 3.523, 2.933, -2.934, 2.933, -2.934, 2.933, 3.523, 2.622, 3.523, 2.622, -2.934, 2.622, -2.934, 2.622, 3.523, 2.31, 3.523, 2.31, -2.934, 2.31, -2.934, 2.31, 3.523, 1.999, 3.523, 1.999, -2.934, 1.999, -2.934, 1.999, 3.523, 1.688, 3.523, 1.688, -2.934, 1.688, -2.934, 1.688, 3.523, 1.377, 3.523, 1.377, -2.934, 1.377, -2.934, 1.377, 3.523, 1.066, 3.523, 1.066, -2.934, 1.066, -2.934, 1.066, 3.523, 0.7546, 3.523, 0.7546, -2.934, 0.7546, -2.934, 0.7546, 3.523, 0.4434, 3.523, 0.4434, -2.934, 0.4434, -2.934, 0.4434, 3.523, 0.1323, 3.523, 0.1323, -2.934, 0.1323, -2.934, 0.1323, 3.523, -0.1789, 3.523, -0.1789, -2.934, -0.1789, -2.934, -0.1789, 3.523, -0.4901, 3.523, -0.4901, -2.934, -0.4901, -2.934, -0.4901, 3.523, -0.8012, 3.523, -0.8012, -2.934, -0.8012, -2.934, -0.8012, 3.523, -1.112, 3.523, -1.112, -2.934, -1.112, -2.934, -1.112, 3.523, -1.424, 3.523, -1.424, -2.934, -1.424, -2.934, -1.424, 3.523, -1.735, 3.523, -1.735, -2.934, -1.735, -2.934, -1.735, 3.523, -2.046, 3.523, -2.046, -2.934, -2.046, -2.934, -2.046, 3.523, -2.357, 3.523, -2.357, -2.934, -2.357, -2.934, -2.357, 3.523, -2.668, 3.523, -2.668, -2.934, -2.668, -2.934, -2.668, 3.523, -2.979, 3.523, -2.979, -2.934, 5.733, 3.523, 6.045, 3.523, 6.045, 3.523, 5.733, 3.523, -2.979, -2.934, -2.979, 3.523, -3.291, 3.523, -3.291, -2.934, -3.291, -2.934, -3.291, 3.523, -3.602, 3.523, -3.602, -2.934, 0.75, 0.49, 0.7968, 0.4854, 0.8418, 0.4717, 0.8833, 0.4496, 0.9197, 0.4197, 0.9496, 0.3833, 0.9717, 0.3418, 0.9854, 0.2968, 0.99, 0.25, 0.9854, 0.2032, 0.9717, 0.1582, 0.9496, 0.1167, 0.9197, 0.08029, 0.8833, 0.05045, 0.8418, 0.02827, 0.7968, 0.01461, 0.75, 0.01, 0.7032, 0.01461, 0.6582, 0.02827, 0.6167, 0.05045, 0.5803, 0.08029, 0.5504, 0.1167, 0.5283, 0.1582, 0.5146, 0.2032, 0.51, 0.25, 0.5146, 0.2968, 0.5283, 0.3418, 0.5504, 0.3833, 0.5803, 0.4197, 0.6167, 0.4496, 0.6582, 0.4717, 0.7032, 0.4854, 0.2968, 0.4854, 0.25, 0.49, 0.2032, 0.4854, 0.1582, 0.4717, 0.1167, 0.4496, 0.08029, 0.4197, 0.05045, 0.3833, 0.02827, 0.3418, 0.01461, 0.2968, 0.01, 0.25, 0.01461, 0.2032, 0.02827, 0.1582, 0.05045, 0.1167, 0.08029, 0.08029, 0.1167, 0.05045, 0.1582, 0.02827, 0.2032, 0.01461, 0.25, 0.01, 0.2968, 0.01461, 0.3418, 0.02827, 0.3833, 0.05045, 0.4197, 0.08029, 0.4496, 0.1167, 0.4717, 0.1582, 0.4854, 0.2032, 0.49, 0.25, 0.4854, 0.2968, 0.4717, 0.3418, 0.4496, 0.3833, 0.4197, 0.4197, 0.3833, 0.4496, 0.3418, 0.4717, 2.975, 1.451, 3.286, 1.451, 3.277, 2.539, 2.965, 2.539, 0.1323, 3.523, 0.4434, 3.523, 0.4434, 3.523, 0.1323, 3.523, 0.4717, 0.3418, 0.4854, 0.2968, 0.4854, 0.2968, 0.4717, 0.3418, -2.046, 3.523, -2.046, 3.523, -2.046, 3.523, -2.046, 3.523, 1.377, 3.523, 1.688, 3.523, 1.688, 3.523, 1.377, 3.523, 6.045, 3.523, 6.045, 3.523, 6.045, 3.523, 6.045, 3.523, 5.422, 3.523, 5.733, 3.523, 5.733, 3.523, 5.422, 3.523, 0.4496, 0.3833, 0.4717, 0.3418, 0.4717, 0.3418, 0.4496, 0.3833, -0.1789, 3.523, 0.1323, 3.523, 0.1323, 3.523, -0.1789, 3.523, -2.979, 3.523, -2.668, 3.523, -2.668, 3.523, -2.979, 3.523, 3.866, 3.523, 4.177, 3.523, 4.177, 3.523, 3.866, 3.523, -0.5257, 0.485, -0.2145, 0.485, -0.2106, 1.485, -0.5218, 1.485, -1.735, 3.523, -1.424, 3.523, -1.424, 3.523, -1.735, 3.523, 5.111, 3.523, 5.422, 3.523, 5.422, 3.523, 5.111, 3.523, -1.424, 3.523, -1.424, 3.523, -1.424, 3.523, -1.424, 3.523, -0.4901, 3.523, -0.1789, 3.523, -0.1789, 3.523, -0.4901, 3.523, -3.291, 3.523, -2.979, 3.523, -2.979, 3.523, -3.291, 3.523, 3.555, 3.523, 3.866, 3.523, 3.866, 3.523, 3.555, 3.523, 0.1582, 0.02827, 0.1167, 0.05045, 0.1167, 0.05045, 0.1582, 0.02827, -2.046, 3.523, -1.735, 3.523, -1.735, 3.523, -2.046, 3.523, 4.521, 1.485, 4.832, 1.485, 4.832, 2.539, 4.521, 2.539, 1.999, 3.523, 2.31, 3.523, 2.31, 3.523, 1.999, 3.523, 0.2032, 0.4854, 0.25, 0.49, 0.25, 0.49, 0.2032, 0.4854, 0.4197, 0.4197, 0.4496, 0.3833, 0.4496, 0.3833, 0.4197, 0.4197, 0.2032, 0.01461, 0.1582, 0.02827, 0.1582, 0.02827, 0.2032, 0.01461, 3.244, 3.523, 3.555, 3.523, 3.555, 3.523, 3.244, 3.523, -2.348, 1.5, -2.037, 1.5, -2.013, 2.539, -2.325, 2.539, 3.286, 1.451, 3.598, 1.451, 3.588, 2.539, 3.277, 2.539, 1.377, 3.523, 1.377, 3.523, 1.377, 3.523, 1.377, 3.523, 1.688, 3.523, 1.999, 3.523, 1.999, 3.523, 1.688, 3.523, 0.25, 0.01, 0.2032, 0.01461, 0.2032, 0.01461, 0.25, 0.01, 2.933, 3.523, 3.244, 3.523, 3.244, 3.523, 2.933, 3.523, -2.668, 3.523, -2.357, 3.523, -2.357, 3.523, -2.668, 3.523, 4.177, 3.523, 4.489, 3.523, 4.489, 3.523, 4.177, 3.523, -1.424, 3.523, -1.112, 3.523, -1.112, 3.523, -1.424, 3.523, 2.622, 3.523, 2.933, 3.523, 2.933, 3.523, 2.622, 3.523, 1.066, 3.523, 1.377, 3.523, 1.377, 3.523, 1.066, 3.523, 2.31, 3.523, 2.622, 3.523, 2.622, 3.523, 2.31, 3.523, 0.7546, 3.523, 1.066, 3.523, 1.066, 3.523, 0.7546, 3.523, 4.8, 3.523, 5.111, 3.523, 5.111, 3.523, 4.8, 3.523, -0.8012, 3.523, -0.4901, 3.523, -0.4901, 3.523, -0.8012, 3.523, 6.045, 3.523, 6.356, 3.523, 6.356, 3.523, 6.045, 3.523, -3.602, 3.523, -3.291, 3.523, -3.291, 3.523, -3.602, 3.523, 0.4434, 3.523, 0.7546, 3.523, 0.7546, 3.523, 0.4434, 3.523, -2.357, 3.523, -2.046, 3.523, -2.046, 3.523, -2.357, 3.523, 4.489, 3.523, 4.8, 3.523, 4.8, 3.523, 4.489, 3.523, -1.112, 3.523, -0.8012, 3.523, -0.8012, 3.523, -1.112, 3.523, 3.244, 3.523, 3.244, 3.523, 3.244, 3.523, 3.244, 3.523, 1.406, 1.507, 1.717, 1.507, 1.721, 2.539, 1.41, 2.539, 0.02827, 0.1582, 0.01461, 0.2032, 0.01461, 0.2032, 0.02827, 0.1582, 2.664, 1.451, 2.975, 1.451, 2.965, 2.539, 2.654, 2.539, 0.4434, 3.523, 0.4434, 3.523, 0.4434, 3.523, 0.4434, 3.523, 0.01461, 0.2032, 0.01, 0.25, 0.01, 0.25, 0.01461, 0.2032, 0.4717, 0.1582, 0.4496, 0.1167, 0.4496, 0.1167, 0.4717, 0.1582, 0.01, 0.25, 0.01461, 0.2968, 0.01461, 0.2968, 0.01, 0.25, 1.095, 1.507, 1.406, 1.507, 1.41, 2.539, 1.098, 2.539, 0.4496, 0.1167, 0.4197, 0.08029, 0.4197, 0.08029, 0.4496, 0.1167, 5.144, 1.485, 5.455, 1.485, 5.455, 2.539, 5.144, 2.539, 0.4197, 0.08029, 0.3833, 0.05045, 0.3833, 0.05045, 0.4197, 0.08029, -2.668, 3.523, -2.668, 3.523, -2.668, 3.523, -2.668, 3.523, 0.09667, 0.485, 0.4078, 0.485, 0.4117, 1.485, 0.1006, 1.485, -0.003626, 0.0154, 1.002, -0.008042, 1.004, 1.009, -0.008898, 1.001, 0.01599, 0.0216, 0.3272, 0.0216, 0.3272, 0.9889, 0.01599, 0.9889, 5.111, 3.523, 5.111, 3.523, 5.111, 3.523, 5.111, 3.523, 0.25, 0.49, 0.2968, 0.4854, 0.2968, 0.4854, 0.25, 0.49, 0.05045, 0.3833, 0.08029, 0.4197, 0.08029, 0.4197, 0.05045, 0.3833, 0.7835, 1.507, 1.095, 1.507, 1.098, 2.539, 0.7872, 2.539, 2.31, 3.523, 2.31, 3.523, 2.31, 3.523, 2.31, 3.523, -2.037, 1.5, -1.726, 1.5, -1.702, 2.539, -2.013, 2.539, 4.177, 3.523, 4.177, 3.523, 4.177, 3.523, 4.177, 3.523, 0.08029, 0.4197, 0.1167, 0.4496, 0.1167, 0.4496, 0.08029, 0.4197, -0.4901, 3.523, -0.4901, 3.523, -0.4901, 3.523, -0.4901, 3.523, 4.832, 1.485, 5.144, 1.485, 5.144, 2.539, 4.832, 2.539, -0.2145, 0.485, 0.09667, 0.485, 0.1006, 1.485, -0.2106, 1.485, -3.291, 3.523, -3.291, 3.523, -3.291, 3.523, -3.291, 3.523])
me_cylinder_002.materials.append(mat_material_001)
me_cylinder_002.update()

# ---- objects
ob_cube = bpy.data.objects.new('Cube', me_cube)
ob_light = bpy.data.objects.new('Light', light_light)
ob_camera = bpy.data.objects.new('Camera', cam_camera)
ob_cylinder_001 = bpy.data.objects.new('Cylinder.001', me_cylinder_001)
ob_cylinder_002 = bpy.data.objects.new('Cylinder.002', me_cylinder_002)

# ---- transforms, parenting, visibility, modifiers, constraints
ob_cube.location = (-3.107, 2.761, 0.0728)
ob_cube.scale = (5.047, 0.4679, 2.633)
ob_cube.lock_rotations_4d = False
ob_cube.empty_display_type = 'ARROWS'
ob_cube.lineart.crease_threshold = 0.0
ob_light.location = (4.076, 1.005, 5.904)
ob_light.rotation_euler = (0.6503, 0.05522, 1.866)
ob_light.lock_rotations_4d = False
ob_light.empty_display_type = 'ARROWS'
ob_light.color = (0.0, 0.0, 0.0, 0.0)
ob_light.lineart.crease_threshold = 0.0
ob_camera.location = (7.359, -6.926, 4.958)
ob_camera.rotation_euler = (1.109, 0.0, 0.8149)
ob_camera.lock_rotations_4d = False
ob_camera.empty_display_type = 'ARROWS'
ob_camera.color = (0.0, 0.0, 0.0, 0.0)
ob_camera.display_type = 'WIRE'
ob_camera.lineart.crease_threshold = 0.0
ob_cylinder_001.location = (-8.314, 2.656, 0.7917)
ob_cylinder_001.scale = (1.0, 1.0, 3.357)
ob_cylinder_002.location = (2.703, 2.656, 0.7917)
ob_cylinder_002.scale = (1.0, 1.0, 3.357)

# ---- collection membership
col_collection.objects.link(ob_cube)
col_collection.objects.link(ob_light)
col_collection.objects.link(ob_camera)
col_collection.objects.link(ob_cylinder_001)
col_collection.objects.link(ob_cylinder_002)

# ---- scene / render settings (as saved in the file)
scene.camera = ob_camera
scene.frame_start = 1; scene.frame_end = 250; scene.frame_set(235)
scene.render.engine = 'BLENDER_EEVEE_NEXT'
scene.cycles.sampling_pattern = 'TABULATED_SOBOL'
scene.eevee.ray_tracing_options.trace_max_roughness = 0.0
bpy.context.view_layer.update()
